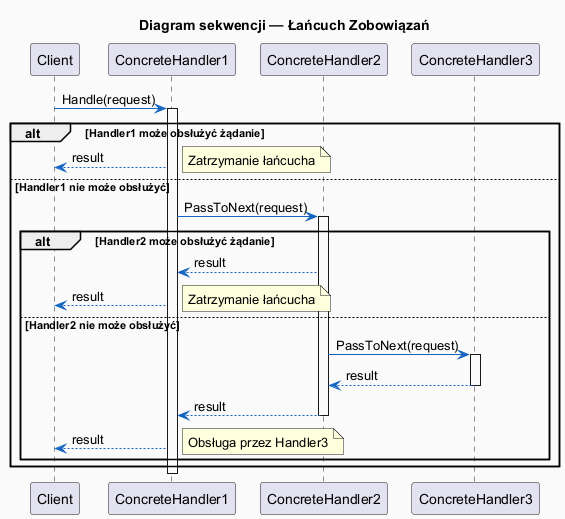

The diagram above was rendered by PlantUML. Its source (embedded in the PNG):
@startuml cor_sequence
skinparam backgroundColor #FAFAFA
skinparam sequenceArrowColor #1565C0
skinparam sequenceBoxBorderColor #1565C0
skinparam titleFontSize 14

title Diagram sekwencji — Łańcuch Zobowiązań

participant Client
participant Handler1 as "ConcreteHandler1"
participant Handler2 as "ConcreteHandler2"
participant Handler3 as "ConcreteHandler3"

Client -> Handler1 : Handle(request)
activate Handler1

alt Handler1 może obsłużyć żądanie
    Handler1 --> Client : result
    note right : Zatrzymanie łańcucha
else Handler1 nie może obsłużyć
    Handler1 -> Handler2 : PassToNext(request)
    activate Handler2

    alt Handler2 może obsłużyć żądanie
        Handler2 --> Handler1 : result
        Handler1 --> Client : result
        note right : Zatrzymanie łańcucha
    else Handler2 nie może obsłużyć
        Handler2 -> Handler3 : PassToNext(request)
        activate Handler3
        Handler3 --> Handler2 : result
        deactivate Handler3
        Handler2 --> Handler1 : result
        deactivate Handler2
        Handler1 --> Client : result
        note right : Obsługa przez Handler3
    end
end

deactivate Handler1

@enduml